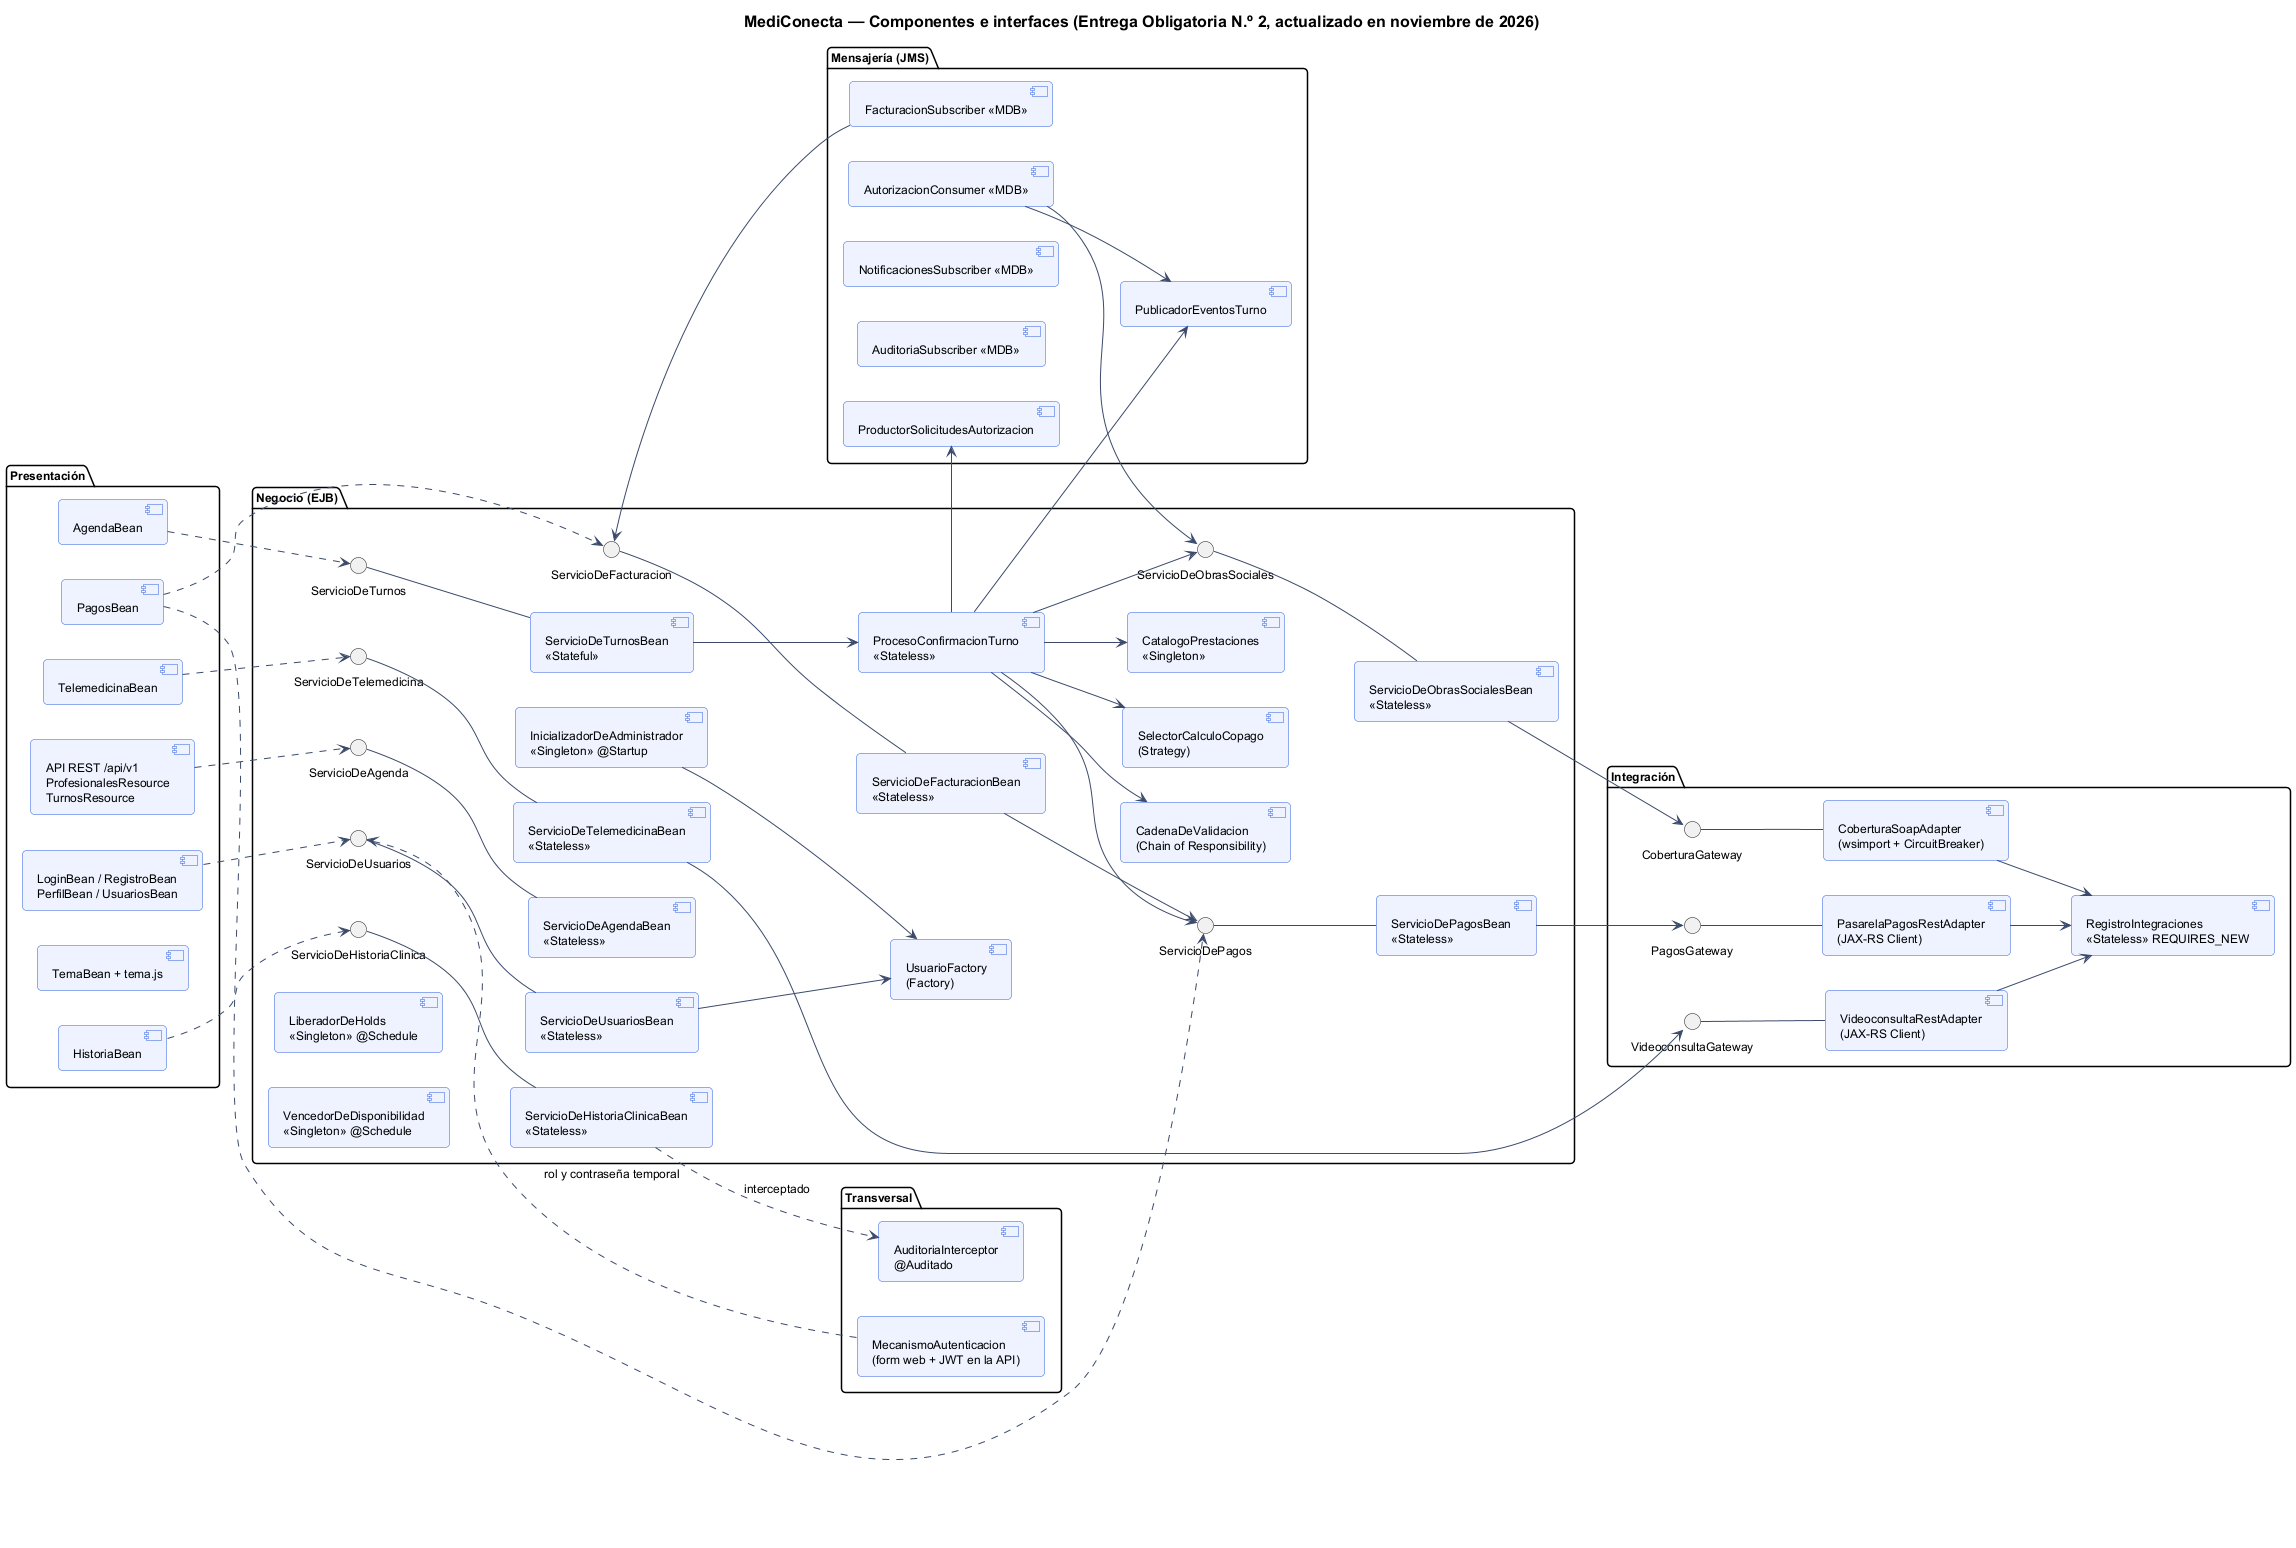

The diagram above was rendered by PlantUML. Its source (embedded in the PNG):
@startuml 02-componentes
!include _estilo.iuml
title MediConecta — Componentes e interfaces (Entrega Obligatoria N.º 2, actualizado en noviembre de 2026)
left to right direction

package "Presentación" {
  [AgendaBean] as AB
  [HistoriaBean] as HB
  [PagosBean] as PB
  [TelemedicinaBean] as TB
  [LoginBean / RegistroBean\nPerfilBean / UsuariosBean] as UB
  [TemaBean + tema.js] as TEMA
  [API REST /api/v1\nProfesionalesResource\nTurnosResource] as API
}

package "Negocio (EJB)" {
  interface ServicioDeTurnos as I_ST
  interface ServicioDeAgenda as I_SA
  interface ServicioDeHistoriaClinica as I_SHC
  interface ServicioDeObrasSociales as I_SOS
  interface ServicioDePagos as I_SP
  interface ServicioDeTelemedicina as I_STM
  interface ServicioDeFacturacion as I_SF
  interface ServicioDeUsuarios as I_SU
  [ServicioDeTurnosBean\n<<Stateful>>] as ST
  [ProcesoConfirmacionTurno\n<<Stateless>>] as PCT
  [ServicioDeAgendaBean\n<<Stateless>>] as SA
  [ServicioDeHistoriaClinicaBean\n<<Stateless>>] as SHC
  [ServicioDeObrasSocialesBean\n<<Stateless>>] as SOS
  [ServicioDePagosBean\n<<Stateless>>] as SP
  [ServicioDeTelemedicinaBean\n<<Stateless>>] as STM
  [ServicioDeFacturacionBean\n<<Stateless>>] as SF
  [ServicioDeUsuariosBean\n<<Stateless>>] as SU
  [UsuarioFactory\n(Factory)] as UF
  [CatalogoPrestaciones\n<<Singleton>>] as CAT
  [CadenaDeValidacion\n(Chain of Responsibility)] as CV
  [SelectorCalculoCopago\n(Strategy)] as CC
  [LiberadorDeHolds\n<<Singleton>> @Schedule] as LH
  [VencedorDeDisponibilidad\n<<Singleton>> @Schedule] as VD
  [InicializadorDeAdministrador\n<<Singleton>> @Startup] as IA
}

package "Integración" {
  interface CoberturaGateway as G_OS
  interface PagosGateway as G_PG
  interface VideoconsultaGateway as G_VID
  [CoberturaSoapAdapter\n(wsimport + CircuitBreaker)] as A_OS
  [PasarelaPagosRestAdapter\n(JAX-RS Client)] as A_PG
  [VideoconsultaRestAdapter\n(JAX-RS Client)] as A_VID
  [RegistroIntegraciones\n<<Stateless>> REQUIRES_NEW] as RI
}

package "Mensajería (JMS)" {
  [PublicadorEventosTurno] as PUB
  [ProductorSolicitudesAutorizacion] as PROD
  [AutorizacionConsumer <<MDB>>] as AC
  [NotificacionesSubscriber <<MDB>>] as NS
  [AuditoriaSubscriber <<MDB>>] as AS
  [FacturacionSubscriber <<MDB>>] as FS
}

package "Transversal" {
  [AuditoriaInterceptor\n@Auditado] as INT
  [MecanismoAutenticacion\n(form web + JWT en la API)] as SEC
}

ST -up- I_ST
SA -up- I_SA
SHC -up- I_SHC
SOS -up- I_SOS
SP -up- I_SP
STM -up- I_STM
SF -up- I_SF
SU -up- I_SU
A_OS -up- G_OS
A_PG -up- G_PG
A_VID -up- G_VID

AB ..> I_ST
HB ..> I_SHC
PB ..> I_SP
PB ..> I_SF
TB ..> I_STM
UB ..> I_SU
API ..> I_SA

ST --> PCT
PCT --> CV
PCT --> CAT
PCT --> CC
PCT --> I_SOS
PCT --> I_SP
PCT --> PROD
PCT --> PUB
SOS --> G_OS
SP --> G_PG
STM --> G_VID
A_OS --> RI
A_PG --> RI
A_VID --> RI
AC --> I_SOS
AC --> PUB
FS --> I_SF
SF --> I_SP
SU --> UF
IA --> UF
SEC ..> I_SU : rol y contraseña temporal
SHC ..> INT : interceptado
@enduml